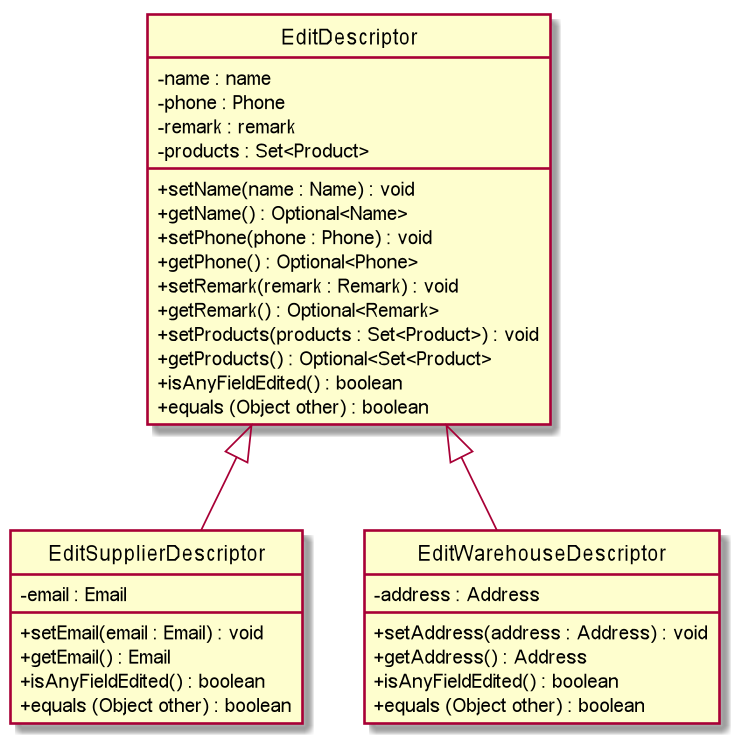

The diagram above was rendered by PlantUML. Its source (embedded in the PNG):
@startuml
skinparam backgroundColor #ffffff
skinparam classAttributeIconSize 0
hide circle

class EditDescriptor {
    - name : name
    - phone : Phone
    - remark : remark
    - products : Set<Product>

    + setName(name : Name) : void
    + getName() : Optional<Name>
    + setPhone(phone : Phone) : void
    + getPhone() : Optional<Phone>
    + setRemark(remark : Remark) : void
    + getRemark() : Optional<Remark>
    + setProducts(products : Set<Product>) : void
    + getProducts() : Optional<Set<Product>
    + isAnyFieldEdited() : boolean
    + equals (Object other) : boolean
}

class EditSupplierDescriptor extends EditDescriptor {
    - email : Email

    + setEmail(email : Email) : void
    + getEmail() : Email
    + isAnyFieldEdited() : boolean
    + equals (Object other) : boolean
}

class EditWarehouseDescriptor extends EditDescriptor {
    - address : Address

    + setAddress(address : Address) : void
    + getAddress() : Address
    + isAnyFieldEdited() : boolean
    + equals (Object other) : boolean
}

@enduml